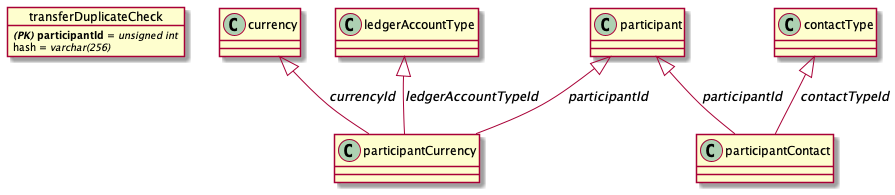

The diagram above was rendered by PlantUML. Its source (embedded in the PNG):
@startuml

object transferDuplicateCheck
    transferDuplicateCheck : **//(PK)// participantId** = //unsigned int//
    transferDuplicateCheck : hash = //varchar(256)//
currency <|-- participantCurrency : //currencyId//
ledgerAccountType <|-- participantCurrency : //ledgerAccountTypeId//
participant <|-- participantCurrency : //participantId//
participant <|-- participantContact : //participantId//
contactType <|-- participantContact : //contactTypeId//

@enduml